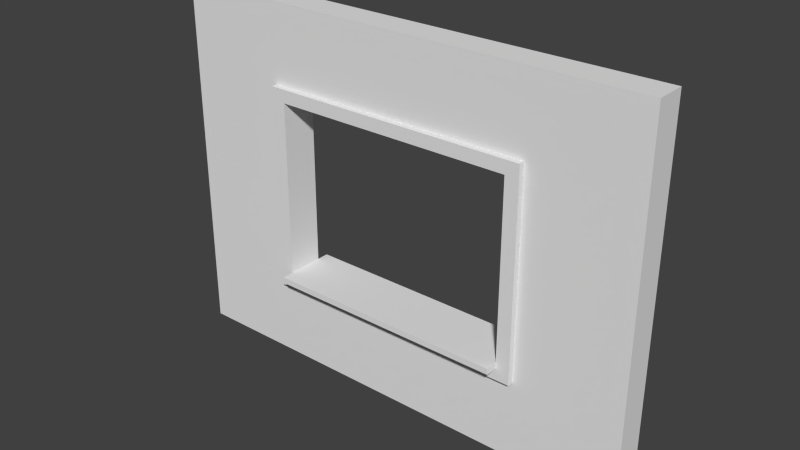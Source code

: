 # Source: SM_Wall_Window_Detail_3x4x0.25.blend  (saved by Blender 2.76.0; exported with 4.5.12 LTS)
import bpy
from mathutils import Matrix  # noqa: F401  (used for matrix-valued properties, if any)

bpy.ops.wm.read_factory_settings(use_empty=True)
scene = bpy.context.scene
scene.name = 'Scene'

# ---- collections
col_collection_1 = bpy.data.collections.new('Collection 1'); scene.collection.children.link(col_collection_1)

# ---- world
world_world = bpy.data.worlds.new('World'); scene.world = world_world
world_world.color = (0.05088, 0.05088, 0.05088)
world_world.use_sun_shadow = False
world_world.sun_shadow_jitter_overblur = 0.0
world_world.cycles.sampling_method = 'MANUAL'
world_world.cycles.sample_map_resolution = 256

# ---- meshes
me_vert = bpy.data.meshes.new('Vert')
me_vert.from_pydata([(0.0, 0.0, 0.0), (4.0, 0.0, 0.0), (4.0, 3.0, 0.0), (0.0, 3.0, 0.0), (4.0, 1.5, 0.0), (2.0, 3.0, 0.0), (2.0, 0.0, 0.0), (0.0, 1.5, 0.0), (4.0, 2.25, 0.25), (4.0, 2.25, 0.0), (1.0, 3.0, 0.0), (3.0, 0.0, 0.0), (0.0, 0.75, 0.0), (4.0, 0.75, 0.0), (3.0, 3.0, 0.0), (1.0, 0.0, 0.0), (0.0, 2.25, 0.0), (2.0, 2.25, 0.0), (2.0, 0.75, 0.0), (3.0, 1.5, 0.0), (1.0, 1.5, 0.0), (1.0, 0.75, 0.0), (3.0, 0.75, 0.0), (3.0, 2.25, 0.0), (1.0, 2.25, 0.0), (4.0, 3.0, 0.25), (1.0, 3.0, 0.25), (0.0, 3.0, 0.25), (3.0, 0.0, 0.25), (4.0, 0.0, 0.25), (0.0, 0.75, 0.25), (0.0, 0.0, 0.25), (4.0, 0.75, 0.25), (4.0, 1.5, 0.25), (3.0, 3.0, 0.25), (2.0, 3.0, 0.25), (1.0, 0.0, 0.25), (2.0, 0.0, 0.25), (0.0, 2.25, 0.25), (0.0, 1.5, 0.25), (2.0, 2.25, 0.25), (3.0, 1.5, 0.25), (3.0, 0.8, 0.4), (1.0, 1.5, 0.25), (1.0, 0.75, 0.25), (3.0, 0.75, 0.25), (3.0, 2.25, 0.25), (1.0, 2.25, 0.25), (4.0, 2.358, 0.0), (2.0, 2.358, 0.0), (0.0, 2.358, 0.0), (4.0, 2.358, 0.25), (3.0, 2.358, 0.0), (1.0, 2.358, 0.0), (2.0, 2.358, 0.25), (0.0, 2.358, 0.25), (3.0, 2.358, 0.25), (1.0, 2.358, 0.25), (0.0, 0.6537, 0.0), (0.0, 0.6537, 0.25), (4.0, 0.6537, 0.0), (2.0, 0.6537, 0.0), (1.0, 0.6537, 0.0), (3.0, 0.6537, 0.0), (4.0, 0.6537, 0.25), (2.0, 0.6537, 0.25), (1.0, 0.6537, 0.25), (3.0, 0.6537, 0.25), (3.113, 0.0, 0.0), (3.113, 1.5, 0.0), (3.113, 0.0, 0.25), (3.113, 3.0, 0.0), (3.113, 0.75, 0.0), (3.113, 2.25, 0.0), (3.113, 1.5, 0.25), (3.113, 3.0, 0.25), (3.113, 0.75, 0.25), (3.113, 2.25, 0.25), (3.113, 2.358, 0.25), (3.113, 2.358, 0.0), (3.113, 0.6537, 0.25), (3.113, 0.6537, 0.0), (0.8784, 3.0, 0.0), (0.8784, 0.0, 0.0), (0.8784, 3.0, 0.25), (0.8784, 1.5, 0.0), (0.8784, 0.75, 0.0), (0.8784, 2.25, 0.0), (0.8784, 0.0, 0.25), (0.8784, 1.5, 0.25), (0.8784, 0.75, 0.25), (0.8784, 2.25, 0.25), (0.8784, 2.358, 0.25), (0.8784, 2.358, 0.0), (0.8784, 0.6537, 0.25), (0.8784, 0.6537, 0.0), (2.0, 0.6537, 0.3), (2.0, 0.75, 0.3), (0.8784, 1.5, 0.3), (1.0, 1.5, 0.3), (1.0, 0.75, 0.3), (1.0, 0.6537, 0.3), (0.8784, 0.75, 0.3), (3.0, 0.75, 0.3), (3.0, 1.5, 0.3), (3.0, 0.6537, 0.3), (3.0, 2.25, 0.3), (2.0, 2.25, 0.3), (1.0, 2.25, 0.3), (0.8784, 2.25, 0.3), (2.0, 2.358, 0.3), (3.0, 2.358, 0.3), (1.0, 2.358, 0.3), (3.113, 2.358, 0.3), (3.113, 0.6537, 0.3), (3.113, 1.5, 0.3), (3.113, 0.75, 0.3), (3.113, 2.25, 0.3), (0.8784, 2.358, 0.3), (0.8784, 0.6537, 0.3), (1.0, 0.8, 0.0), (2.0, 0.8, 0.0), (3.0, 0.8, 0.0), (1.0, 0.8, 0.25), (2.0, 0.8, 0.25), (3.0, 0.8, 0.25), (2.0, 0.8, 0.3), (1.0, 0.8, 0.3), (3.0, 0.8, 0.3), (3.0, 0.75, 0.4), (1.0, 0.75, 0.4), (1.0, 0.8, 0.4), (2.0, 0.75, 0.4), (2.0, 0.8, 0.4), (1.0, 0.75, -0.1), (2.0, 0.75, -0.1), (3.0, 0.75, -0.1), (1.0, 0.8, -0.1), (2.0, 0.8, -0.1), (3.0, 0.8, -0.1)], [], [(93, 50, 3, 82), (52, 49, 5, 14), (43, 47, 108, 99), (86, 12, 7, 85), (90, 89, 39, 30), (61, 62, 21, 18), (95, 58, 12, 86), (72, 22, 19, 69), (81, 63, 22, 72), (63, 61, 18, 22), (79, 52, 14, 71), (69, 19, 23, 73), (56, 34, 35, 54), (49, 53, 10, 5), (92, 84, 27, 55), (85, 7, 16, 87), (94, 90, 30, 59), (65, 67, 105, 96), (66, 65, 96, 101), (56, 54, 110, 111), (78, 75, 34, 56), (41, 45, 103, 104), (54, 35, 26, 57), (89, 91, 38, 39), (121, 122, 139, 138), (4, 33, 32, 13), (50, 55, 27, 3), (9, 8, 33, 4), (5, 35, 34, 14), (23, 46, 40, 17), (10, 26, 35, 5), (22, 45, 41, 19), (6, 37, 36, 15), (11, 28, 37, 6), (7, 39, 38, 16), (24, 47, 43, 20), (48, 51, 8, 9), (12, 30, 39, 7), (17, 40, 47, 24), (82, 84, 26, 10), (60, 64, 29, 1), (45, 22, 122, 125), (20, 43, 44, 21), (68, 70, 28, 11), (71, 75, 25, 2), (58, 59, 30, 12), (83, 88, 31, 0), (19, 41, 46, 23), (2, 25, 51, 48), (16, 38, 55, 50), (74, 77, 117, 115), (40, 46, 106, 107), (91, 92, 55, 38), (17, 24, 53, 49), (90, 94, 119, 102), (73, 23, 52, 79), (23, 17, 49, 52), (87, 16, 50, 93), (0, 31, 59, 58), (13, 32, 64, 60), (28, 67, 65, 37), (70, 80, 67, 28), (88, 94, 59, 31), (11, 6, 61, 63), (68, 11, 63, 81), (83, 0, 58, 95), (6, 15, 62, 61), (37, 65, 66, 36), (1, 68, 81, 60), (29, 64, 80, 70), (9, 73, 79, 48), (8, 51, 78, 77), (14, 34, 75, 71), (1, 29, 70, 68), (33, 8, 77, 74), (51, 25, 75, 78), (64, 32, 76, 80), (32, 33, 74, 76), (4, 69, 73, 9), (48, 79, 71, 2), (60, 81, 72, 13), (13, 72, 69, 4), (15, 83, 95, 62), (36, 66, 94, 88), (24, 87, 93, 53), (91, 89, 98, 109), (15, 36, 88, 83), (3, 27, 84, 82), (103, 45, 125, 128), (46, 41, 104, 106), (20, 85, 87, 24), (57, 26, 84, 92), (62, 95, 86, 21), (94, 66, 101, 119), (21, 86, 85, 20), (53, 93, 82, 10), (96, 97, 100, 101), (116, 115, 104, 103), (114, 116, 103, 105), (105, 103, 97, 96), (115, 117, 106, 104), (107, 110, 112, 108), (117, 113, 111, 106), (106, 111, 110, 107), (108, 112, 118, 109), (99, 108, 109, 98), (101, 100, 102, 119), (100, 99, 98, 102), (80, 76, 116, 114), (67, 80, 114, 105), (92, 91, 109, 118), (47, 40, 107, 108), (76, 74, 115, 116), (57, 92, 118, 112), (44, 100, 127, 123), (89, 90, 102, 98), (44, 43, 99, 100), (54, 57, 112, 110), (77, 78, 113, 117), (78, 56, 111, 113), (120, 123, 124, 121), (121, 124, 125, 122), (124, 123, 127, 126), (125, 124, 126, 128), (127, 100, 130, 131), (103, 128, 42, 129), (122, 22, 136, 139), (21, 44, 123, 120), (132, 129, 42, 133), (130, 132, 133, 131), (128, 126, 133, 42), (97, 103, 129, 132), (100, 97, 132, 130), (126, 127, 131, 133), (135, 134, 137, 138), (136, 135, 138, 139), (18, 21, 134, 135), (21, 120, 137, 134), (22, 18, 135, 136), (120, 121, 138, 137)])
me_vert.use_remesh_preserve_volume = False
me_vert.use_remesh_preserve_attributes = False
me_vert.use_mirror_vertex_groups = False
me_vert.update()

# ---- objects
ob_sm_wall_window_detail_3x4x0_25 = bpy.data.objects.new('SM_Wall_Window_Detail_3x4x0.25', me_vert)

# ---- transforms, parenting, visibility, modifiers, constraints
ob_sm_wall_window_detail_3x4x0_25.location = (0.0, 0.0, 0.0)
ob_sm_wall_window_detail_3x4x0_25.rotation_euler = (1.571, -0.0, 0.0)
ob_sm_wall_window_detail_3x4x0_25.lineart.crease_threshold = 0.0

# ---- collection membership
col_collection_1.objects.link(ob_sm_wall_window_detail_3x4x0_25)

# ---- scene / render settings (as saved in the file)
scene.frame_start = 1; scene.frame_end = 250; scene.frame_set(1)
scene.render.engine = 'CYCLES'
scene.render.resolution_percentage = 50
scene.render.dither_intensity = 0.0
scene.cycles.use_denoising = False
scene.cycles.samples = 10
scene.cycles.sampling_pattern = 'TABULATED_SOBOL'
scene.cycles.light_sampling_threshold = 0.0
scene.cycles.use_adaptive_sampling = False
scene.cycles.use_light_tree = False
scene.cycles.blur_glossy = 0.0
scene.cycles.pixel_filter_type = 'GAUSSIAN'
scene.cycles.sample_clamp_indirect = 0.0
scene.view_settings.view_transform = 'Standard'
bpy.context.view_layer.update()

# ---- added for rendering (the .blend has no active camera and no usable light): camera, sun
cam_auto = bpy.data.cameras.new('AutoCamera')
cam_auto.lens = 50.0
cam_auto.sensor_width = 36.0
cam_auto.clip_end = 1000.0
ob_auto_camera = bpy.data.objects.new('AutoCamera', cam_auto)
scene.collection.objects.link(ob_auto_camera)
ob_auto_camera.location = (6.6492, -5.72904, 5.21936)
ob_auto_camera.rotation_euler = (1.09748, -7.21219e-08, 0.694738)
scene.camera = ob_auto_camera
light_auto_sun = bpy.data.lights.new('AutoSun', 'SUN')
light_auto_sun.energy = 3.0
light_auto_sun.angle = 0.0523599
ob_auto_sun = bpy.data.objects.new('AutoSun', light_auto_sun)
scene.collection.objects.link(ob_auto_sun)
ob_auto_sun.rotation_euler = (0.872665, 0.174533, 0.523599)
bpy.context.view_layer.update()
